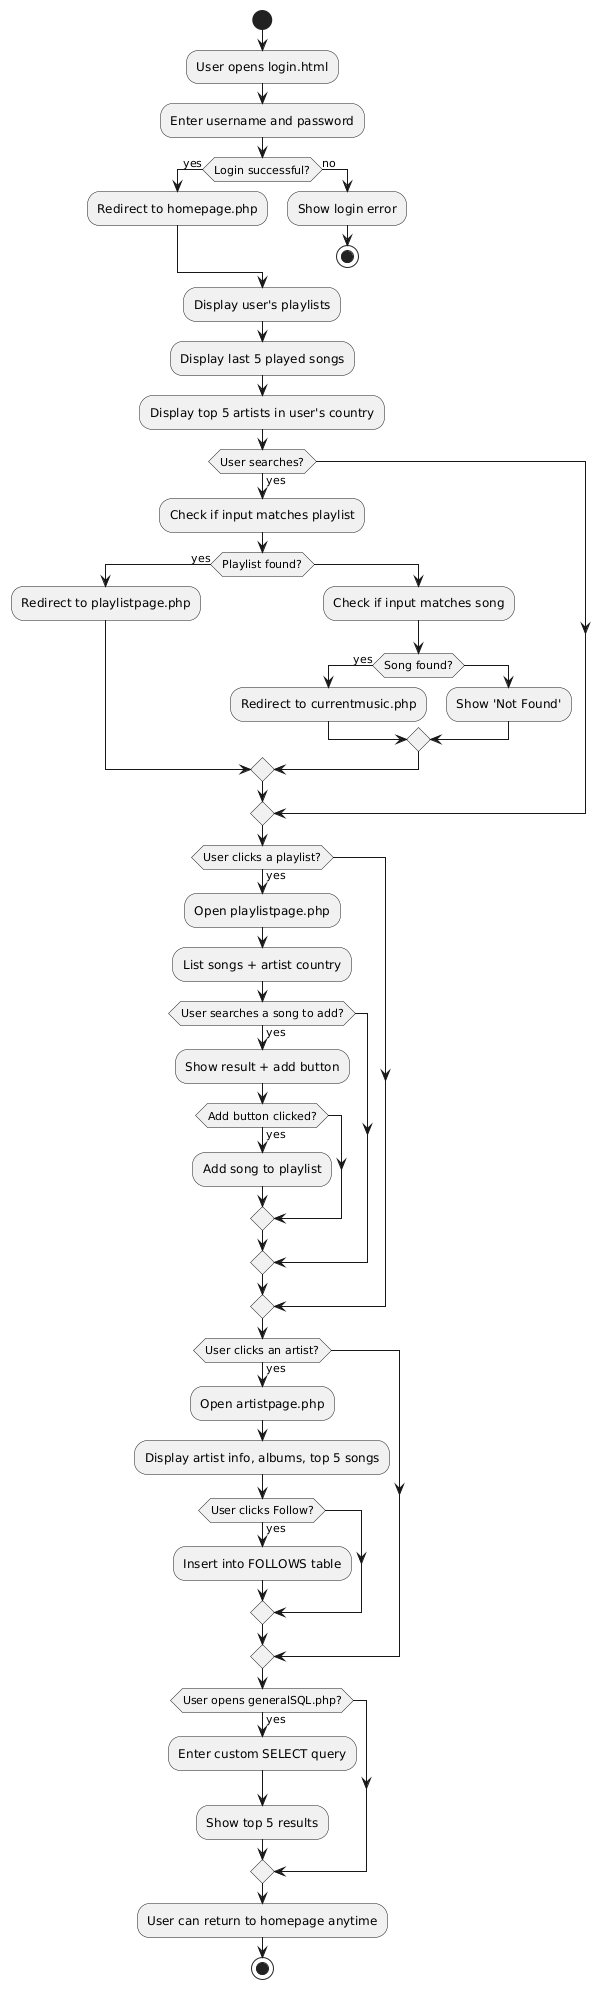

The diagram above was rendered by PlantUML. Its source (embedded in the PNG):
@startuml
start

:User opens login.html;
:Enter username and password;
if (Login successful?) then (yes)
    :Redirect to homepage.php;
else (no)
    :Show login error;
    stop
endif

:Display user's playlists;
:Display last 5 played songs;
:Display top 5 artists in user's country;

if (User searches?) then (yes)
    :Check if input matches playlist;
    if (Playlist found?) then (yes)
        :Redirect to playlistpage.php;
    else
        :Check if input matches song;
        if (Song found?) then (yes)
            :Redirect to currentmusic.php;
        else
            :Show 'Not Found';
        endif
    endif
endif

if (User clicks a playlist?) then (yes)
    :Open playlistpage.php;
    :List songs + artist country;
    if (User searches a song to add?) then (yes)
        :Show result + add button;
        if (Add button clicked?) then (yes)
            :Add song to playlist;
        endif
    endif
endif

if (User clicks an artist?) then (yes)
    :Open artistpage.php;
    :Display artist info, albums, top 5 songs;
    if (User clicks Follow?) then (yes)
        :Insert into FOLLOWS table;
    endif
endif

if (User opens generalSQL.php?) then (yes)
    :Enter custom SELECT query;
    :Show top 5 results;
endif

:User can return to homepage anytime;

stop
@enduml